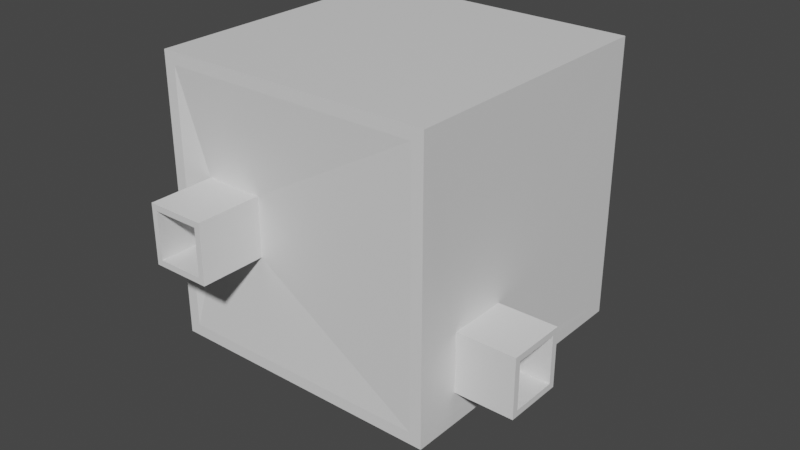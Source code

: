 # Source: demolevel.blend  (saved by Blender 3.6.13; exported with 4.5.12 LTS)
import bpy
from mathutils import Matrix  # noqa: F401  (used for matrix-valued properties, if any)

bpy.ops.wm.read_factory_settings(use_empty=True)
scene = bpy.context.scene
scene.name = 'Scene'

# ---- collections
col_collection = bpy.data.collections.new('Collection'); scene.collection.children.link(col_collection)

# ---- materials (node trees are filled in below, after node groups)
mat_material = bpy.data.materials.new('Material')
mat_material.alpha_threshold = 0.0
mat_material.use_transparent_shadow = False
mat_material.roughness = 0.5
mat_material.line_color = (0.0, 0.0, 0.0, 1.0)

# ---- material node trees
mat_material.use_nodes = True; mat_material.node_tree.nodes.clear()
_N = mat_material.node_tree.nodes; _L = mat_material.node_tree.links
n0 = _N.new('ShaderNodeOutputMaterial'); n0.name = 'Material Output'; n0.location = (300, 300)
n1 = _N.new('ShaderNodeBsdfPrincipled'); n1.name = 'Principled BSDF'; n1.location = (10, 300)
n1.distribution = 'GGX'
n1.subsurface_method = 'RANDOM_WALK_SKIN'
n1.inputs[3].default_value = 1.45
n1.inputs[27].default_value = (0.0, 0.0, 0.0, 1.0)
n1.inputs[28].default_value = 1.0
_L.new(n1.outputs[0], n0.inputs[0])
n0.is_active_output = True

# ---- world
world_world = bpy.data.worlds.new('World'); scene.world = world_world
world_world.use_nodes = True; world_world.node_tree.nodes.clear()
_N = world_world.node_tree.nodes; _L = world_world.node_tree.links
n0 = _N.new('ShaderNodeOutputWorld'); n0.name = 'World Output'; n0.location = (300, 300)
n1 = _N.new('ShaderNodeBackground'); n1.name = 'Background'; n1.location = (10, 300)
n1.inputs[0].default_value = (0.05088, 0.05088, 0.05088, 1.0)
_L.new(n1.outputs[0], n0.inputs[0])
n0.is_active_output = True
world_world.color = (0.05088, 0.05088, 0.05088)
world_world.use_sun_shadow = False
world_world.sun_shadow_jitter_overblur = 0.0

# ---- meshes
me_cube = bpy.data.meshes.new('Cube')
me_cube.from_pydata([(6.0, 6.0, 0.25), (6.0, 6.0, -0.25), (6.0, -6.0, 0.25), (6.0, -6.0, -0.25), (-6.0, 6.0, 0.25), (-6.0, 6.0, -0.25), (-6.0, -6.0, 0.25), (-6.0, -6.0, -0.25), (5.5, 6.0, -0.25), (-2.1, -5.715, 4.774), (5.5, -6.0, -0.25), (-6.0, 5.5, -0.25), (-6.0, -5.5, -0.25), (5.985, -1.817, 1.381), (5.985, -3.826, 1.381), (-6.0, -0.8742, 8.587), (-6.0, 1.125, 8.587), (6.0, -5.5, -0.25), (6.0, 5.5, -0.25), (-1.085, 3.467, -0.25), (-1.085, 1.437, -0.25), (5.485, -3.826, 1.381), (-5.5, 6.0, -0.25), (-4.102, -5.715, 4.774), (-5.5, -6.0, -0.25), (-3.115, 3.467, -0.25), (-3.115, 1.437, -0.25), (-4.102, -5.215, 4.774), (-4.102, -5.715, 6.775), (-6.0, -6.0, 11.25), (5.985, -3.826, 3.39), (6.0, -6.0, 11.25), (-6.0, 1.125, 10.59), (-6.0, 6.0, 11.25), (6.0, 6.0, 11.25), (-2.1, -5.715, 6.775), (5.485, -3.826, 3.39), (5.985, -1.817, 3.39), (-6.0, -0.8742, 10.59), (-4.102, -5.215, 6.775), (-5.5, -6.0, 11.75), (-6.0, -6.0, 11.75), (6.0, -5.5, 11.75), (6.0, -6.0, 11.75), (-6.0, 5.5, 11.75), (-6.0, 6.0, 11.75), (5.5, 6.0, 11.75), (6.0, 6.0, 11.75), (5.5, -6.0, 11.75), (-5.5, 6.0, 11.75), (5.5, -5.5, 11.75), (6.0, 5.5, 11.75), (-6.0, -5.5, 11.75), (5.5, 5.5, 11.75), (-5.5, 5.5, 11.75), (-5.5, -5.5, 11.75), (0.7809, 6.0, 7.111), (2.779, 6.0, 7.111), (0.7809, 5.5, 7.111), (2.779, 5.5, 7.111), (0.7809, 6.0, 9.109), (2.779, 6.0, 9.109), (0.7809, 5.5, 9.109), (2.779, 5.5, 9.109), (-5.5, 6.0, 0.25), (5.5, 6.0, 0.25), (-5.5, 1.125, 8.587), (5.485, -1.817, 1.381), (-5.5, 6.0, 11.25), (5.5, 6.0, 11.25), (-5.5, 1.125, 10.59), (5.485, -1.817, 3.39), (0.4974, 6.0, 6.828), (3.062, 6.0, 6.828), (0.4974, 5.5, 6.828), (3.062, 5.5, 6.828), (0.4974, 6.0, 9.393), (3.062, 6.0, 9.393), (0.4974, 5.5, 9.393), (3.062, 5.5, 9.393), (0.4974, 4.937, 6.828), (3.062, 4.937, 6.828), (0.4974, 4.937, 9.393), (3.062, 4.937, 9.393), (0.7809, 4.937, 7.111), (2.779, 4.937, 7.111), (0.7809, 4.937, 9.109), (2.779, 4.937, 9.109), (0.4974, 7.43, 6.828), (3.062, 7.43, 6.828), (0.4974, 7.43, 9.393), (3.062, 7.43, 9.393), (0.7809, 7.43, 7.111), (2.779, 7.43, 7.111), (0.7809, 7.43, 9.109), (2.779, 7.43, 9.109), (5.5, 6.0, 11.25), (6.0, 6.0, 11.25), (6.0, 6.0, 11.75), (5.5, 6.0, 11.75), (6.0, 5.5, 0.25), (6.0, -5.5, 0.25), (6.0, -5.5, 11.25), (-1.085, 3.467, 0.25), (-2.1, -5.215, 4.774), (-2.1, -5.215, 6.775), (6.0, 5.5, 11.25), (5.5, 5.5, 11.25), (5.985, -1.556, 1.12), (5.985, -4.087, 1.12), (5.985, -4.087, 3.651), (5.485, -1.556, 1.12), (5.485, -4.087, 1.12), (5.485, -4.087, 3.651), (5.985, -1.556, 3.651), (5.485, -1.556, 3.651), (1.932, -1.556, 1.12), (1.932, -4.087, 1.12), (1.932, -4.087, 3.651), (1.932, -1.556, 3.651), (1.932, -1.817, 1.381), (1.932, -3.826, 1.381), (1.932, -3.826, 3.39), (1.932, -1.817, 3.39), (8.481, -1.556, 1.12), (8.481, -4.087, 1.12), (8.481, -4.087, 3.651), (8.481, -1.556, 3.651), (8.481, -1.817, 1.381), (8.481, -3.826, 1.381), (8.481, -3.826, 3.39), (8.481, -1.817, 3.39), (5.5, -5.5, 11.25), (-1.085, 1.437, 0.25), (-5.5, -0.8742, 8.587), (-5.5, -0.8742, 10.59), (5.5, -6.0, 0.25), (-5.5, -6.0, 0.25), (-5.5, -6.0, 11.25), (5.5, -6.0, 11.25), (-1.845, -5.215, 7.031), (-1.845, -5.215, 4.518), (-4.357, -5.215, 4.518), (-4.357, -5.215, 7.031), (-1.845, -5.715, 4.518), (-4.357, -5.715, 4.518), (-4.357, -5.715, 7.031), (-1.845, -5.715, 7.031), (-1.845, -8.507, 4.518), (-4.357, -8.507, 4.518), (-4.357, -8.507, 7.031), (-1.845, -8.507, 7.031), (-2.1, -8.507, 4.774), (-4.102, -8.507, 4.774), (-4.102, -8.507, 6.775), (-2.1, -8.507, 6.775), (-1.845, -4.785, 7.031), (-1.845, -4.785, 4.518), (-4.357, -4.785, 4.518), (-4.357, -4.785, 7.031), (-2.1, -4.785, 6.775), (-2.1, -4.785, 4.774), (-4.102, -4.785, 4.774), (-4.102, -4.785, 6.775), (-6.0, -5.5, 0.25), (-6.0, 5.5, 0.25), (-3.115, 1.437, 0.25), (-5.5, -5.5, 11.25), (-3.115, 3.467, 0.25), (-6.0, -5.5, 11.25), (-6.0, 5.5, 11.25), (-5.5, 5.5, 11.25), (-6.0, -1.13, 8.331), (-6.0, 1.38, 8.331), (-5.5, -1.13, 8.331), (-5.5, -1.13, 10.84), (-5.5, 1.38, 8.331), (-6.0, -1.13, 10.84), (-6.0, 1.38, 10.84), (-5.5, 1.38, 10.84), (-7.453, -1.13, 8.331), (-7.453, 1.38, 8.331), (-7.453, -1.13, 10.84), (-7.453, 1.38, 10.84), (-7.453, -0.8742, 8.587), (-7.453, 1.125, 8.587), (-7.453, -0.8742, 10.59), (-7.453, 1.125, 10.59), (-4.314, -1.13, 8.331), (-4.314, -1.13, 10.84), (-4.314, 1.38, 8.331), (-4.314, 1.38, 10.84), (-4.314, -0.8742, 8.587), (-4.314, -0.8742, 10.59), (-4.314, 1.125, 8.587), (-4.314, 1.125, 10.59), (5.5, 5.5, -0.25), (5.5, -5.5, -0.25), (5.5, 5.5, 0.25), (5.5, -5.5, 0.25), (-5.5, 5.5, 0.25), (-5.5, -5.5, 0.25), (-5.5, 5.5, -0.25), (-5.5, -5.5, -0.25), (-0.8415, 3.71, -0.25), (-0.8415, 1.194, -0.25), (-0.8415, 3.71, 0.25), (-0.8415, 1.194, 0.25), (-3.358, 3.71, 0.25), (-3.358, 1.194, 0.25), (-3.358, 3.71, -0.25), (-3.358, 1.194, -0.25), (-0.8415, 3.71, 0.829), (-0.8415, 1.194, 0.829), (-3.358, 3.71, 0.829), (-3.358, 1.194, 0.829), (-1.085, 3.467, 0.829), (-1.085, 1.437, 0.829), (-3.115, 3.467, 0.829), (-3.115, 1.437, 0.829), (-0.8415, 3.71, -0.25), (-0.8415, 1.194, -0.25), (-3.358, 3.71, -0.25), (-3.358, 1.194, -0.25), (-1.085, 3.467, -0.25), (-1.085, 1.437, -0.25), (-3.115, 3.467, -0.25), (-3.115, 1.437, -0.25), (-0.8415, 1.194, -2.547), (-3.358, 1.194, -2.547), (-1.085, 1.437, -2.547), (-3.115, 1.437, -2.547), (-0.8415, 3.71, -2.547), (-0.8415, 1.194, -2.547), (-3.358, 3.71, -2.547), (-3.358, 1.194, -2.547), (-1.085, 3.467, -2.547), (-1.085, 1.437, -2.547), (-3.115, 3.467, -2.547), (-3.115, 1.437, -2.547)], [], [(27, 23, 9, 104), (24, 137, 6, 7), (11, 165, 4, 5), (197, 17, 3, 10), (17, 101, 2, 3), (8, 65, 0, 1), (22, 64, 65, 8), (203, 197, 10, 24), (3, 2, 136, 10), (134, 15, 38, 135), (100, 0, 34, 106), (22, 8, 196, 202), (20, 133, 103, 19), (1, 0, 100, 18), (18, 100, 101, 17), (8, 1, 18, 196), (196, 18, 17, 197), (7, 6, 164, 12), (12, 164, 165, 11), (2, 101, 102, 31), (104, 9, 35, 105), (166, 133, 20, 26), (6, 137, 138, 29), (11, 202, 203, 12), (5, 22, 202, 11), (12, 203, 24, 7), (5, 4, 64, 22), (10, 136, 137, 24), (136, 2, 31, 139), (31, 102, 42, 43), (102, 106, 51, 42), (29, 138, 40, 41), (106, 34, 47, 51), (69, 68, 49, 46), (14, 13, 67, 21), (4, 165, 170, 33), (164, 6, 29, 169), (64, 4, 33, 68), (0, 65, 69, 34), (15, 134, 66, 16), (55, 52, 41, 40), (42, 50, 48, 43), (47, 46, 53, 51), (51, 53, 50, 42), (49, 45, 44, 54), (54, 44, 52, 55), (46, 49, 54, 53), (50, 55, 40, 48), (169, 29, 41, 52), (33, 170, 44, 45), (138, 139, 48, 40), (170, 169, 52, 44), (46, 47, 98, 99), (68, 33, 45, 49), (139, 31, 43, 48), (50, 53, 54, 55), (107, 171, 167, 132), (62, 58, 56, 60), (57, 56, 58, 59), (72, 73, 65, 64), (75, 74, 200, 198), (77, 76, 68, 69), (78, 79, 107, 171), (74, 78, 171, 200), (76, 72, 64, 68), (73, 77, 69, 65), (79, 75, 198, 107), (57, 61, 95, 93), (58, 62, 86, 84), (76, 77, 91, 90), (78, 74, 80, 82), (59, 58, 84, 85), (77, 73, 89, 91), (60, 56, 92, 94), (62, 63, 87, 86), (61, 63, 62, 60), (57, 59, 63, 61), (85, 84, 80, 81), (86, 87, 83, 82), (84, 86, 82, 80), (87, 85, 81, 83), (75, 79, 83, 81), (79, 78, 82, 83), (63, 59, 85, 87), (74, 75, 81, 80), (92, 93, 89, 88), (95, 94, 90, 91), (94, 92, 88, 90), (93, 95, 91, 89), (73, 72, 88, 89), (61, 60, 94, 95), (56, 57, 93, 92), (72, 76, 90, 88), (97, 96, 99, 98), (69, 46, 99, 96), (34, 69, 96, 97), (47, 34, 97, 98), (108, 109, 101, 100), (109, 110, 102, 101), (112, 111, 198, 199), (113, 112, 199, 132), (110, 114, 106, 102), (115, 113, 132, 107), (114, 108, 100, 106), (111, 115, 107, 198), (114, 110, 126, 127), (108, 114, 127, 124), (36, 21, 121, 122), (71, 36, 122, 123), (14, 30, 130, 129), (67, 71, 123, 120), (110, 109, 125, 126), (112, 113, 118, 117), (13, 37, 71, 67), (30, 36, 71, 37), (14, 21, 36, 30), (121, 120, 116, 117), (122, 121, 117, 118), (123, 122, 118, 119), (120, 123, 119, 116), (111, 112, 117, 116), (21, 67, 120, 121), (115, 111, 116, 119), (113, 115, 119, 118), (128, 129, 125, 124), (129, 130, 126, 125), (130, 131, 127, 126), (131, 128, 124, 127), (37, 13, 128, 131), (109, 108, 124, 125), (30, 37, 131, 130), (13, 14, 129, 128), (141, 140, 132, 199), (143, 142, 201, 167), (142, 141, 199, 201), (144, 145, 137, 136), (145, 146, 138, 137), (147, 144, 136, 139), (140, 143, 167, 132), (146, 147, 139, 138), (141, 142, 158, 157), (143, 140, 156, 159), (39, 27, 162, 163), (9, 23, 153, 152), (35, 9, 152, 155), (28, 35, 155, 154), (142, 143, 159, 158), (145, 144, 148, 149), (39, 28, 23, 27), (39, 105, 35, 28), (152, 153, 149, 148), (153, 154, 150, 149), (155, 152, 148, 151), (154, 155, 151, 150), (146, 145, 149, 150), (23, 28, 154, 153), (147, 146, 150, 151), (144, 147, 151, 148), (161, 160, 156, 157), (163, 162, 158, 159), (162, 161, 157, 158), (160, 163, 159, 156), (105, 39, 163, 160), (140, 141, 157, 156), (27, 104, 161, 162), (104, 105, 160, 161), (172, 173, 165, 164), (174, 175, 167, 201), (176, 174, 201, 200), (178, 177, 169, 170), (175, 179, 171, 167), (179, 176, 200, 171), (173, 178, 170, 165), (177, 172, 164, 169), (173, 172, 180, 181), (135, 70, 195, 193), (174, 176, 190, 188), (16, 32, 187, 185), (179, 175, 189, 191), (134, 135, 193, 192), (178, 173, 181, 183), (32, 38, 186, 187), (38, 32, 70, 135), (70, 32, 16, 66), (184, 185, 181, 180), (187, 186, 182, 183), (185, 187, 183, 181), (186, 184, 180, 182), (172, 177, 182, 180), (15, 16, 185, 184), (177, 178, 183, 182), (38, 15, 184, 186), (192, 193, 189, 188), (194, 192, 188, 190), (193, 195, 191, 189), (195, 194, 190, 191), (66, 134, 192, 194), (176, 179, 191, 190), (175, 174, 188, 189), (70, 66, 194, 195), (205, 204, 196, 197), (206, 207, 199, 198), (208, 206, 198, 200), (207, 209, 201, 199), (204, 210, 202, 196), (211, 205, 197, 203), (209, 208, 200, 201), (210, 211, 203, 202), (210, 204, 220, 222), (103, 133, 217, 216), (133, 166, 219, 217), (207, 206, 212, 213), (25, 26, 227, 226), (227, 223, 235, 239), (209, 207, 213, 215), (20, 19, 224, 225), (168, 25, 19, 103), (166, 26, 25, 168), (216, 217, 213, 212), (218, 216, 212, 214), (217, 219, 215, 213), (219, 218, 214, 215), (208, 209, 215, 214), (206, 208, 214, 212), (166, 168, 218, 219), (168, 103, 216, 218), (223, 222, 234, 235), (226, 227, 239, 238), (222, 220, 232, 234), (205, 20, 225, 221), (204, 205, 221, 220), (26, 211, 223, 227), (19, 25, 226, 224), (211, 210, 222, 223), (231, 230, 228, 229), (237, 236, 232, 233), (236, 238, 234, 232), (238, 239, 235, 234), (221, 225, 237, 233), (20, 205, 228, 230), (211, 26, 231, 229), (225, 224, 236, 237), (26, 20, 230, 231), (220, 221, 233, 232), (224, 226, 238, 236), (205, 211, 229, 228)])
_uv = me_cube.uv_layers.new(name='UVMap')
_uv.uv.foreach_set('vector', [0.7869, 0.6641, 0.625, 0.9119, 0.625, 0.9006, 0.7756, 0.6641, 0.375, 0.9375, 0.625, 0.9375, 0.625, 1.0, 0.375, 1.0, 0.375, 0.1692, 0.625, 0.1692, 0.625, 0.25, 0.375, 0.25, 0.25, 0.6641, 0.375, 0.6641, 0.375, 0.75, 0.25, 0.75, 0.375, 0.6641, 0.625, 0.6641, 0.625, 0.75, 0.375, 0.75, 0.375, 0.375, 0.625, 0.375, 0.625, 0.5, 0.375, 0.5, 0.375, 0.3125, 0.625, 0.3125, 0.625, 0.375, 0.375, 0.375, 0.1875, 0.6641, 0.25, 0.6641, 0.25, 0.75, 0.1875, 0.75, 0.375, 0.75, 0.625, 0.75, 0.625, 0.875, 0.375, 0.875, 0.8125, 0.63, 0.625, 0.12, 0.625, 0.12, 0.8125, 0.63, 0.625, 0.5808, 0.625, 0.5, 0.625, 0.5, 0.625, 0.5808, 0.1875, 0.5, 0.25, 0.5, 0.25, 0.5808, 0.1875, 0.5808, 0.2245, 0.6301, 0.7755, 0.6301, 0.7755, 0.6148, 0.2245, 0.6148, 0.375, 0.5, 0.625, 0.5, 0.625, 0.5808, 0.375, 0.5808, 0.375, 0.5808, 0.625, 0.5808, 0.625, 0.6641, 0.375, 0.6641, 0.25, 0.5, 0.375, 0.5, 0.375, 0.5808, 0.25, 0.5808, 0.25, 0.5808, 0.375, 0.5808, 0.375, 0.6641, 0.25, 0.6641, 0.375, 0.0, 0.625, 0.0, 0.625, 0.08589, 0.375, 0.08589, 0.375, 0.08589, 0.625, 0.08589, 0.625, 0.1692, 0.375, 0.1692, 0.625, 0.75, 0.625, 0.6641, 0.625, 0.6641, 0.625, 0.75, 0.7756, 0.6641, 0.625, 0.9006, 0.625, 0.9006, 0.7756, 0.6641, 0.787, 0.6301, 0.7755, 0.6301, 0.2245, 0.6301, 0.213, 0.6301, 0.625, 1.0, 0.625, 0.9375, 0.625, 0.9375, 0.625, 1.0, 0.125, 0.5808, 0.1875, 0.5808, 0.1875, 0.6641, 0.125, 0.6641, 0.125, 0.5, 0.1875, 0.5, 0.1875, 0.5808, 0.125, 0.5808, 0.125, 0.6641, 0.1875, 0.6641, 0.1875, 0.75, 0.125, 0.75, 0.375, 0.25, 0.625, 0.25, 0.625, 0.3125, 0.375, 0.3125, 0.375, 0.875, 0.625, 0.875, 0.625, 0.9375, 0.375, 0.9375, 0.625, 0.875, 0.625, 0.75, 0.625, 0.75, 0.625, 0.875, 0.625, 0.75, 0.625, 0.6641, 0.625, 0.6641, 0.625, 0.75, 0.625, 0.6641, 0.625, 0.5808, 0.625, 0.5808, 0.625, 0.6641, 0.625, 1.0, 0.625, 0.9375, 0.625, 0.9375, 0.625, 1.0, 0.625, 0.5808, 0.625, 0.5, 0.625, 0.5, 0.625, 0.5808, 0.625, 0.375, 0.625, 0.3125, 0.625, 0.3125, 0.625, 0.375, 0.625, 0.6301, 0.625, 0.6148, 0.75, 0.6148, 0.75, 0.6301, 0.625, 0.25, 0.625, 0.1692, 0.625, 0.1692, 0.625, 0.25, 0.625, 0.08589, 0.625, 0.0, 0.625, 0.0, 0.625, 0.08589, 0.625, 0.3125, 0.625, 0.25, 0.625, 0.25, 0.625, 0.3125, 0.625, 0.5, 0.625, 0.375, 0.625, 0.375, 0.625, 0.5, 0.625, 0.12, 0.8125, 0.63, 0.8125, 0.6149, 0.625, 0.1351, 0.8125, 0.6641, 0.875, 0.6641, 0.875, 0.75, 0.8125, 0.75, 0.625, 0.6641, 0.75, 0.6641, 0.75, 0.75, 0.625, 0.75, 0.625, 0.5, 0.75, 0.5, 0.75, 0.5808, 0.625, 0.5808, 0.625, 0.5808, 0.75, 0.5808, 0.75, 0.6641, 0.625, 0.6641, 0.8125, 0.5, 0.875, 0.5, 0.875, 0.5808, 0.8125, 0.5808, 0.8125, 0.5808, 0.875, 0.5808, 0.875, 0.6641, 0.8125, 0.6641, 0.75, 0.5, 0.8125, 0.5, 0.8125, 0.5808, 0.75, 0.5808, 0.75, 0.6641, 0.8125, 0.6641, 0.8125, 0.75, 0.75, 0.75, 0.625, 0.08589, 0.625, 0.0, 0.625, 0.0, 0.625, 0.08589, 0.625, 0.25, 0.625, 0.1692, 0.625, 0.1692, 0.625, 0.25, 0.625, 0.9375, 0.625, 0.875, 0.625, 0.875, 0.625, 0.9375, 0.625, 0.1692, 0.625, 0.08589, 0.625, 0.08589, 0.625, 0.1692, 0.75, 0.5, 0.625, 0.5, 0.625, 0.5, 0.75, 0.5, 0.625, 0.3125, 0.625, 0.25, 0.625, 0.25, 0.625, 0.3125, 0.625, 0.875, 0.625, 0.75, 0.625, 0.75, 0.625, 0.875, 0.75, 0.6641, 0.75, 0.5808, 0.8125, 0.5808, 0.8125, 0.6641, 0.0, 0.0, 0.0, 0.0, 0.0, 0.0, 0.0, 0.0, 0.0, 0.0, 0.0, 0.0, 0.625, 0.3381, 0.625, 0.3381, 0.625, 0.3494, 0.625, 0.3381, 0.0, 0.0, 0.0, 0.0, 0.625, 0.3365, 0.625, 0.351, 0.625, 0.375, 0.625, 0.3125, 0.0, 0.0, 0.0, 0.0, 0.0, 0.0, 0.0, 0.0, 0.625, 0.351, 0.625, 0.3365, 0.625, 0.3125, 0.625, 0.375, 0.0, 0.0, 0.0, 0.0, 0.0, 0.0, 0.0, 0.0, 0.0, 0.0, 0.0, 0.0, 0.0, 0.0, 0.0, 0.0, 0.625, 0.3365, 0.625, 0.3365, 0.625, 0.3125, 0.625, 0.3125, 0.625, 0.351, 0.625, 0.351, 0.625, 0.375, 0.625, 0.375, 0.0, 0.0, 0.0, 0.0, 0.0, 0.0, 0.0, 0.0, 0.625, 0.3494, 0.625, 0.3494, 0.625, 0.3494, 0.625, 0.3494, 0.0, 0.0, 0.0, 0.0, 0.0, 0.0, 0.0, 0.0, 0.625, 0.3365, 0.625, 0.351, 0.625, 0.351, 0.625, 0.3365, 0.0, 0.0, 0.0, 0.0, 0.0, 0.0, 0.0, 0.0, 0.0, 0.0, 0.0, 0.0, 0.0, 0.0, 0.0, 0.0, 0.625, 0.351, 0.625, 0.351, 0.625, 0.351, 0.625, 0.351, 0.625, 0.3381, 0.625, 0.3381, 0.625, 0.3381, 0.625, 0.3381, 0.0, 0.0, 0.0, 0.0, 0.0, 0.0, 0.0, 0.0, 0.625, 0.3494, 0.0, 0.0, 0.0, 0.0, 0.625, 0.3381, 0.625, 0.3494, 0.0, 0.0, 0.0, 0.0, 0.625, 0.3494, 0.0, 0.0, 0.0, 0.0, 0.0, 0.0, 0.0, 0.0, 0.0, 0.0, 0.0, 0.0, 0.0, 0.0, 0.0, 0.0, 0.0, 0.0, 0.0, 0.0, 0.0, 0.0, 0.0, 0.0, 0.0, 0.0, 0.0, 0.0, 0.0, 0.0, 0.0, 0.0, 0.0, 0.0, 0.0, 0.0, 0.0, 0.0, 0.0, 0.0, 0.0, 0.0, 0.0, 0.0, 0.0, 0.0, 0.0, 0.0, 0.0, 0.0, 0.0, 0.0, 0.0, 0.0, 0.0, 0.0, 0.0, 0.0, 0.0, 0.0, 0.0, 0.0, 0.0, 0.0, 0.625, 0.3381, 0.625, 0.3494, 0.625, 0.351, 0.625, 0.3365, 0.625, 0.3494, 0.625, 0.3381, 0.625, 0.3365, 0.625, 0.351, 0.625, 0.3381, 0.625, 0.3381, 0.625, 0.3365, 0.625, 0.3365, 0.625, 0.3494, 0.625, 0.3494, 0.625, 0.351, 0.625, 0.351, 0.625, 0.351, 0.625, 0.3365, 0.625, 0.3365, 0.625, 0.351, 0.625, 0.3494, 0.625, 0.3381, 0.625, 0.3381, 0.625, 0.3494, 0.625, 0.3381, 0.625, 0.3494, 0.625, 0.3494, 0.625, 0.3381, 0.625, 0.3365, 0.625, 0.3365, 0.625, 0.3365, 0.625, 0.3365, 0.625, 0.5, 0.625, 0.375, 0.625, 0.375, 0.625, 0.5, 0.625, 0.375, 0.625, 0.375, 0.625, 0.375, 0.625, 0.375, 0.625, 0.5, 0.625, 0.375, 0.625, 0.375, 0.625, 0.5, 0.625, 0.5, 0.625, 0.5, 0.625, 0.5, 0.625, 0.5, 0.625, 0.6129, 0.625, 0.632, 0.625, 0.6641, 0.625, 0.5808, 0.625, 0.632, 0.625, 0.632, 0.625, 0.6641, 0.625, 0.6641, 0.75, 0.632, 0.75, 0.6129, 0.75, 0.5808, 0.75, 0.6641, 0.75, 0.632, 0.75, 0.632, 0.75, 0.6641, 0.75, 0.6641, 0.625, 0.632, 0.625, 0.6129, 0.625, 0.5808, 0.625, 0.6641, 0.75, 0.6129, 0.75, 0.632, 0.75, 0.6641, 0.75, 0.5808, 0.625, 0.6129, 0.625, 0.6129, 0.625, 0.5808, 0.625, 0.5808, 0.75, 0.6129, 0.75, 0.6129, 0.75, 0.5808, 0.75, 0.5808, 0.625, 0.6129, 0.625, 0.632, 0.625, 0.632, 0.625, 0.6129, 0.625, 0.6129, 0.625, 0.6129, 0.625, 0.6129, 0.625, 0.6129, 0.75, 0.6301, 0.75, 0.6301, 0.75, 0.6301, 0.75, 0.6301, 0.75, 0.6148, 0.75, 0.6301, 0.75, 0.6301, 0.75, 0.6148, 0.625, 0.6301, 0.625, 0.6301, 0.625, 0.6301, 0.625, 0.6301, 0.75, 0.6148, 0.75, 0.6148, 0.75, 0.6148, 0.75, 0.6148, 0.625, 0.632, 0.625, 0.632, 0.625, 0.632, 0.625, 0.632, 0.75, 0.632, 0.75, 0.632, 0.75, 0.632, 0.75, 0.632, 0.625, 0.6148, 0.625, 0.6148, 0.75, 0.6148, 0.75, 0.6148, 0.625, 0.6301, 0.75, 0.6301, 0.75, 0.6148, 0.625, 0.6148, 0.625, 0.6301, 0.75, 0.6301, 0.75, 0.6301, 0.625, 0.6301, 0.75, 0.6301, 0.75, 0.6148, 0.75, 0.6129, 0.75, 0.632, 0.75, 0.6301, 0.75, 0.6301, 0.75, 0.632, 0.75, 0.632, 0.75, 0.6148, 0.75, 0.6301, 0.75, 0.632, 0.75, 0.6129, 0.75, 0.6148, 0.75, 0.6148, 0.75, 0.6129, 0.75, 0.6129, 0.75, 0.6129, 0.75, 0.632, 0.75, 0.632, 0.75, 0.6129, 0.75, 0.6301, 0.75, 0.6148, 0.75, 0.6148, 0.75, 0.6301, 0.75, 0.6129, 0.75, 0.6129, 0.75, 0.6129, 0.75, 0.6129, 0.75, 0.632, 0.75, 0.6129, 0.75, 0.6129, 0.75, 0.632, 0.625, 0.6148, 0.625, 0.6301, 0.625, 0.632, 0.625, 0.6129, 0.625, 0.6301, 0.625, 0.6301, 0.625, 0.632, 0.625, 0.632, 0.625, 0.6301, 0.625, 0.6148, 0.625, 0.6129, 0.625, 0.632, 0.625, 0.6148, 0.625, 0.6148, 0.625, 0.6129, 0.625, 0.6129, 0.625, 0.6148, 0.625, 0.6148, 0.625, 0.6148, 0.625, 0.6148, 0.625, 0.632, 0.625, 0.6129, 0.625, 0.6129, 0.625, 0.632, 0.625, 0.6301, 0.625, 0.6148, 0.625, 0.6148, 0.625, 0.6301, 0.625, 0.6148, 0.625, 0.6301, 0.625, 0.6301, 0.625, 0.6148, 0.7741, 0.6641, 0.7741, 0.6641, 0.75, 0.6641, 0.75, 0.6641, 0.7884, 0.6641, 0.7884, 0.6641, 0.8125, 0.6641, 0.8125, 0.6641, 0.7884, 0.6641, 0.7741, 0.6641, 0.75, 0.6641, 0.8125, 0.6641, 0.625, 0.8991, 0.625, 0.9134, 0.625, 0.9375, 0.625, 0.875, 0.625, 0.9134, 0.625, 0.9134, 0.625, 0.9375, 0.625, 0.9375, 0.625, 0.8991, 0.625, 0.8991, 0.625, 0.875, 0.625, 0.875, 0.7741, 0.6641, 0.7884, 0.6641, 0.8125, 0.6641, 0.75, 0.6641, 0.625, 0.9134, 0.625, 0.8991, 0.625, 0.875, 0.625, 0.9375, 0.7741, 0.6641, 0.7884, 0.6641, 0.7884, 0.6641, 0.7741, 0.6641, 0.7884, 0.6641, 0.7741, 0.6641, 0.7741, 0.6641, 0.7884, 0.6641, 0.7869, 0.6641, 0.7869, 0.6641, 0.7869, 0.6641, 0.7869, 0.6641, 0.625, 0.9006, 0.625, 0.9119, 0.625, 0.9119, 0.625, 0.9006, 0.625, 0.9006, 0.625, 0.9006, 0.625, 0.9006, 0.625, 0.9006, 0.625, 0.9119, 0.625, 0.9006, 0.625, 0.9006, 0.625, 0.9119, 0.7884, 0.6641, 0.7884, 0.6641, 0.7884, 0.6641, 0.7884, 0.6641, 0.625, 0.9134, 0.625, 0.8991, 0.625, 0.8991, 0.625, 0.9134, 0.7869, 0.6641, 0.625, 0.9119, 0.625, 0.9119, 0.7869, 0.6641, 0.7869, 0.6641, 0.7756, 0.6641, 0.625, 0.9006, 0.625, 0.9119, 0.625, 0.9006, 0.625, 0.9119, 0.625, 0.9134, 0.625, 0.8991, 0.625, 0.9119, 0.625, 0.9119, 0.625, 0.9134, 0.625, 0.9134, 0.625, 0.9006, 0.625, 0.9006, 0.625, 0.8991, 0.625, 0.8991, 0.625, 0.9119, 0.625, 0.9006, 0.625, 0.8991, 0.625, 0.9134, 0.625, 0.9134, 0.625, 0.9134, 0.625, 0.9134, 0.625, 0.9134, 0.625, 0.9119, 0.625, 0.9119, 0.625, 0.9119, 0.625, 0.9119, 0.625, 0.8991, 0.625, 0.9134, 0.625, 0.9134, 0.625, 0.8991, 0.625, 0.8991, 0.625, 0.8991, 0.625, 0.8991, 0.625, 0.8991, 0.7756, 0.6641, 0.7756, 0.6641, 0.7741, 0.6641, 0.7741, 0.6641, 0.7869, 0.6641, 0.7869, 0.6641, 0.7884, 0.6641, 0.7884, 0.6641, 0.7869, 0.6641, 0.7756, 0.6641, 0.7741, 0.6641, 0.7884, 0.6641, 0.7756, 0.6641, 0.7869, 0.6641, 0.7884, 0.6641, 0.7741, 0.6641, 0.7756, 0.6641, 0.7869, 0.6641, 0.7869, 0.6641, 0.7756, 0.6641, 0.7741, 0.6641, 0.7741, 0.6641, 0.7741, 0.6641, 0.7741, 0.6641, 0.7869, 0.6641, 0.7756, 0.6641, 0.7756, 0.6641, 0.7869, 0.6641, 0.7756, 0.6641, 0.7756, 0.6641, 0.7756, 0.6641, 0.7756, 0.6641, 0.625, 0.118, 0.625, 0.1371, 0.625, 0.1692, 0.625, 0.08589, 0.8125, 0.632, 0.8125, 0.632, 0.8125, 0.6641, 0.8125, 0.6641, 0.8125, 0.6129, 0.8125, 0.632, 0.8125, 0.6641, 0.8125, 0.5808, 0.625, 0.1371, 0.625, 0.118, 0.625, 0.08589, 0.625, 0.1692, 0.8125, 0.632, 0.8125, 0.6129, 0.8125, 0.5808, 0.8125, 0.6641, 0.8125, 0.6129, 0.8125, 0.6129, 0.8125, 0.5808, 0.8125, 0.5808, 0.625, 0.1371, 0.625, 0.1371, 0.625, 0.1692, 0.625, 0.1692, 0.625, 0.118, 0.625, 0.118, 0.625, 0.08589, 0.625, 0.08589, 0.625, 0.1371, 0.625, 0.118, 0.625, 0.118, 0.625, 0.1371, 0.8125, 0.63, 0.8125, 0.6149, 0.8125, 0.6149, 0.8125, 0.63, 0.8125, 0.632, 0.8125, 0.6129, 0.8125, 0.6129, 0.8125, 0.632, 0.625, 0.1351, 0.625, 0.1351, 0.625, 0.1351, 0.625, 0.1351, 0.8125, 0.6129, 0.8125, 0.632, 0.8125, 0.632, 0.8125, 0.6129, 0.8125, 0.63, 0.8125, 0.63, 0.8125, 0.63, 0.8125, 0.63, 0.625, 0.1371, 0.625, 0.1371, 0.625, 0.1371, 0.625, 0.1371, 0.625, 0.1351, 0.625, 0.12, 0.625, 0.12, 0.625, 0.1351, 0.625, 0.12, 0.625, 0.1351, 0.8125, 0.6149, 0.8125, 0.63, 0.8125, 0.6149, 0.625, 0.1351, 0.625, 0.1351, 0.8125, 0.6149, 0.625, 0.12, 0.625, 0.1351, 0.625, 0.1371, 0.625, 0.118, 0.625, 0.1351, 0.625, 0.12, 0.625, 0.118, 0.625, 0.1371, 0.625, 0.1351, 0.625, 0.1351, 0.625, 0.1371, 0.625, 0.1371, 0.625, 0.12, 0.625, 0.12, 0.625, 0.118, 0.625, 0.118, 0.625, 0.118, 0.625, 0.118, 0.625, 0.118, 0.625, 0.118, 0.625, 0.12, 0.625, 0.1351, 0.625, 0.1351, 0.625, 0.12, 0.625, 0.118, 0.625, 0.1371, 0.625, 0.1371, 0.625, 0.118, 0.625, 0.12, 0.625, 0.12, 0.625, 0.12, 0.625, 0.12, 0.8125, 0.63, 0.8125, 0.63, 0.8125, 0.632, 0.8125, 0.632, 0.8125, 0.6149, 0.8125, 0.63, 0.8125, 0.632, 0.8125, 0.6129, 0.8125, 0.63, 0.8125, 0.6149, 0.8125, 0.6129, 0.8125, 0.632, 0.8125, 0.6149, 0.8125, 0.6149, 0.8125, 0.6129, 0.8125, 0.6129, 0.8125, 0.6149, 0.8125, 0.63, 0.8125, 0.63, 0.8125, 0.6149, 0.8125, 0.6129, 0.8125, 0.6129, 0.8125, 0.6129, 0.8125, 0.6129, 0.8125, 0.632, 0.8125, 0.632, 0.8125, 0.632, 0.8125, 0.632, 0.8125, 0.6149, 0.8125, 0.6149, 0.8125, 0.6149, 0.8125, 0.6149, 0.2259, 0.632, 0.2259, 0.6129, 0.25, 0.5808, 0.25, 0.6641, 0.7741, 0.6129, 0.7741, 0.632, 0.75, 0.6641, 0.75, 0.5808, 0.7884, 0.6129, 0.7741, 0.6129, 0.75, 0.5808, 0.8125, 0.5808, 0.7741, 0.632, 0.7884, 0.632, 0.8125, 0.6641, 0.75, 0.6641, 0.2259, 0.6129, 0.2116, 0.6129, 0.1875, 0.5808, 0.25, 0.5808, 0.2116, 0.632, 0.2259, 0.632, 0.25, 0.6641, 0.1875, 0.6641, 0.7884, 0.632, 0.7884, 0.6129, 0.8125, 0.5808, 0.8125, 0.6641, 0.2116, 0.6129, 0.2116, 0.632, 0.1875, 0.6641, 0.1875, 0.5808, 0.2116, 0.6129, 0.2259, 0.6129, 0.2259, 0.6129, 0.2116, 0.6129, 0.7755, 0.6148, 0.7755, 0.6301, 0.7755, 0.6301, 0.7755, 0.6148, 0.7755, 0.6301, 0.787, 0.6301, 0.787, 0.6301, 0.7755, 0.6301, 0.7741, 0.632, 0.7741, 0.6129, 0.7741, 0.6129, 0.7741, 0.632, 0.213, 0.6148, 0.213, 0.6301, 0.213, 0.6301, 0.213, 0.6148, 0.213, 0.6301, 0.2116, 0.632, 0.2116, 0.632, 0.213, 0.6301, 0.7884, 0.632, 0.7741, 0.632, 0.7741, 0.632, 0.7884, 0.632, 0.2245, 0.6301, 0.2245, 0.6148, 0.2245, 0.6148, 0.2245, 0.6301, 0.787, 0.6148, 0.213, 0.6148, 0.2245, 0.6148, 0.7755, 0.6148, 0.787, 0.6301, 0.213, 0.6301, 0.213, 0.6148, 0.787, 0.6148, 0.7755, 0.6148, 0.7755, 0.6301, 0.7741, 0.632, 0.7741, 0.6129, 0.787, 0.6148, 0.7755, 0.6148, 0.7741, 0.6129, 0.7884, 0.6129, 0.7755, 0.6301, 0.787, 0.6301, 0.7884, 0.632, 0.7741, 0.632, 0.787, 0.6301, 0.787, 0.6148, 0.7884, 0.6129, 0.7884, 0.632, 0.7884, 0.6129, 0.7884, 0.632, 0.7884, 0.632, 0.7884, 0.6129, 0.7741, 0.6129, 0.7884, 0.6129, 0.7884, 0.6129, 0.7741, 0.6129, 0.787, 0.6301, 0.787, 0.6148, 0.787, 0.6148, 0.787, 0.6301, 0.787, 0.6148, 0.7755, 0.6148, 0.7755, 0.6148, 0.787, 0.6148, 0.2116, 0.632, 0.2116, 0.6129, 0.2116, 0.6129, 0.2116, 0.632, 0.213, 0.6148, 0.213, 0.6301, 0.213, 0.6301, 0.213, 0.6148, 0.2116, 0.6129, 0.2259, 0.6129, 0.2259, 0.6129, 0.2116, 0.6129, 0.2259, 0.632, 0.2245, 0.6301, 0.2245, 0.6301, 0.2259, 0.632, 0.2259, 0.6129, 0.2259, 0.632, 0.2259, 0.632, 0.2259, 0.6129, 0.213, 0.6301, 0.2116, 0.632, 0.2116, 0.632, 0.213, 0.6301, 0.2245, 0.6148, 0.213, 0.6148, 0.213, 0.6148, 0.2245, 0.6148, 0.2116, 0.632, 0.2116, 0.6129, 0.2116, 0.6129, 0.2116, 0.632, 0.213, 0.6301, 0.2245, 0.6301, 0.2259, 0.632, 0.2116, 0.632, 0.2245, 0.6301, 0.2245, 0.6148, 0.2259, 0.6129, 0.2259, 0.632, 0.2245, 0.6148, 0.213, 0.6148, 0.2116, 0.6129, 0.2259, 0.6129, 0.213, 0.6148, 0.213, 0.6301, 0.2116, 0.632, 0.2116, 0.6129, 0.2259, 0.632, 0.2245, 0.6301, 0.2245, 0.6301, 0.2259, 0.632, 0.2245, 0.6301, 0.2259, 0.632, 0.2259, 0.632, 0.2245, 0.6301, 0.2116, 0.632, 0.213, 0.6301, 0.213, 0.6301, 0.2116, 0.632, 0.2245, 0.6301, 0.2245, 0.6148, 0.2245, 0.6148, 0.2245, 0.6301, 0.213, 0.6301, 0.2245, 0.6301, 0.2245, 0.6301, 0.213, 0.6301, 0.2259, 0.6129, 0.2259, 0.632, 0.2259, 0.632, 0.2259, 0.6129, 0.2245, 0.6148, 0.213, 0.6148, 0.213, 0.6148, 0.2245, 0.6148, 0.2259, 0.632, 0.2116, 0.632, 0.2116, 0.632, 0.2259, 0.632])
me_cube.materials.append(mat_material)
me_cube.use_mirror_vertex_groups = False
me_cube.update()

# ---- objects
ob_level = bpy.data.objects.new('Level', me_cube)

# ---- transforms, parenting, visibility, modifiers, constraints
ob_level.location = (0.0, 0.0, 0.0)
ob_level.lock_rotations_4d = False
ob_level.empty_display_type = 'ARROWS'
ob_level.lineart.crease_threshold = 0.0

# ---- collection membership
col_collection.objects.link(ob_level)

# ---- scene / render settings (as saved in the file)
scene.frame_start = 1; scene.frame_end = 250; scene.frame_set(1)
scene.render.engine = 'BLENDER_EEVEE_NEXT'
scene.cycles.sampling_pattern = 'TABULATED_SOBOL'
scene.view_settings.view_transform = 'Filmic'
bpy.context.view_layer.update()

# ---- added for rendering (the .blend has no active camera and no usable light): camera, sun
cam_auto = bpy.data.cameras.new('AutoCamera')
cam_auto.lens = 50.0
cam_auto.sensor_width = 36.0
cam_auto.clip_end = 1000.0
ob_auto_camera = bpy.data.objects.new('AutoCamera', cam_auto)
scene.collection.objects.link(ob_auto_camera)
ob_auto_camera.location = (25.2077, -30.1704, 24.3563)
ob_auto_camera.rotation_euler = (1.09748, -7.21219e-08, 0.694738)
scene.camera = ob_auto_camera
light_auto_sun = bpy.data.lights.new('AutoSun', 'SUN')
light_auto_sun.energy = 3.0
light_auto_sun.angle = 0.0523599
ob_auto_sun = bpy.data.objects.new('AutoSun', light_auto_sun)
scene.collection.objects.link(ob_auto_sun)
ob_auto_sun.rotation_euler = (0.872665, 0.174533, 0.523599)
bpy.context.view_layer.update()
